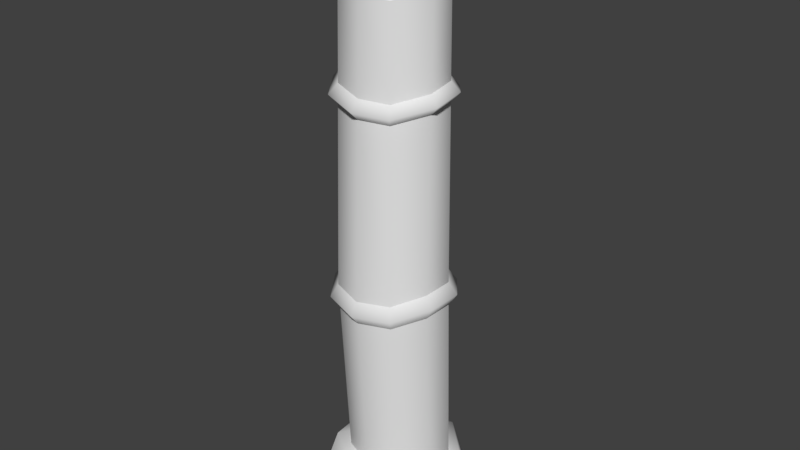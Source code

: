 # Source: palisadeEnd0.blend  (saved by Blender 2.80.75; exported with 4.5.12 LTS)
import bpy
from mathutils import Matrix  # noqa: F401  (used for matrix-valued properties, if any)

bpy.ops.wm.read_factory_settings(use_empty=True)
scene = bpy.context.scene
scene.name = 'Scene'

# ---- collections
col_collection_1 = bpy.data.collections.new('Collection 1'); scene.collection.children.link(col_collection_1)

# ---- materials (node trees are filled in below, after node groups)
mat_palisade = bpy.data.materials.new('palisade')
mat_palisade.alpha_threshold = 0.0
mat_palisade.use_transparent_shadow = False
mat_palisade.roughness = 0.5

# ---- material node trees

# ---- world
world_world = bpy.data.worlds.new('World'); scene.world = world_world
world_world.color = (0.05088, 0.05088, 0.05088)
world_world.use_sun_shadow = False
world_world.sun_shadow_jitter_overblur = 0.0
world_world.cycles.sampling_method = 'MANUAL'

# ---- meshes
me_circle_001 = bpy.data.meshes.new('Circle.001')
me_circle_001.from_pydata([(-0.5038, -0.008608, -0.03992), (-0.4572, -0.152, -0.04205), (-0.3352, -0.2452, -0.04454), (-0.1844, -0.2452, -0.04634), (-0.06234, -0.152, -0.04678), (-0.01572, -0.008608, -0.04577), (-0.0623, 0.1348, -0.04364), (-0.1843, 0.2235, -0.0412), (-0.3351, 0.2235, -0.03939), (-0.4571, 0.1348, -0.0389), (-0.5281, -0.01408, 2.415), (-0.4911, -0.1423, 2.406), (-0.3687, -0.2559, 2.447), (-0.2313, -0.2389, 2.463), (-0.1159, -0.1458, 2.433), (-0.07164, -0.01086, 2.451), (-0.1156, 0.1209, 2.494), (-0.2314, 0.2186, 2.481), (-0.3749, 0.2079, 2.467), (-0.491, 0.1276, 2.443), (-0.4606, -0.1167, 2.464), (-0.4894, -0.02214, 2.472), (-0.3601, -0.2075, 2.495), (-0.239, -0.2114, 2.495), (-0.1364, -0.1349, 2.483), (-0.09545, -0.01576, 2.495), (-0.136, 0.1012, 2.525), (-0.2369, 0.1794, 2.53), (-0.3683, 0.1898, 2.508), (-0.4517, 0.09296, 2.496), (-0.2929, -0.08555, 2.743), (-0.2304, -0.2534, 1.103), (-0.1026, -0.1554, 1.08), (-0.05371, -0.00489, 1.082), (-0.1024, 0.1455, 1.098), (-0.2305, 0.2385, 1.097), (-0.3889, 0.2387, 1.085), (-0.5662, -0.004595, 1.061), (-0.5172, -0.1552, 1.068), (-0.5171, 0.1458, 1.072), (-0.3887, -0.2534, 1.105), (-0.5469, 0.2791, -0.08274), (0.09427, 0.1984, -0.08274), (-0.4569, 0.2356, 0.1682), (0.0246, 0.1863, 0.07844), (-0.6657, -0.01521, -0.08274), (0.09987, -0.1088, -0.08274), (-0.6057, -0.02024, 0.1035), (0.03806, -0.09637, 0.1056), (-0.1501, -0.3961, -0.08274), (-0.1639, -0.3106, 0.0806), (-0.2265, -0.04393, 0.2556), (-0.2003, 0.3616, -0.08274), (-0.5376, -0.2922, -0.08274), (-0.2305, 0.3071, 0.1023), (-0.4445, -0.2729, 0.09531), (-0.231, -0.243, 2.04), (-0.5389, -0.01139, 1.995), (-0.1122, -0.1485, 2.013), (-0.06656, -0.009171, 2.028), (-0.1118, 0.1278, 2.059), (-0.2312, 0.2243, 2.055), (-0.3789, 0.2166, 2.04), (-0.4985, -0.1459, 1.989), (-0.4984, 0.1327, 2.018), (-0.3744, -0.2552, 2.026), (-0.1111, -0.1493, 1.923), (-0.06513, -0.008695, 1.937), (-0.1108, 0.1298, 1.966), (-0.2311, 0.2258, 1.964), (-0.38, 0.2191, 1.949), (-0.5005, -0.147, 1.9), (-0.5005, 0.1342, 1.927), (-0.376, -0.255, 1.936), (-0.2309, -0.2442, 1.949), (-0.5419, -0.01064, 1.905), (-0.2183, -0.2837, 1.996), (-0.5811, -0.01104, 1.945), (-0.07835, -0.1727, 1.965), (-0.02467, -0.008597, 1.982), (-0.07799, 0.1529, 2.016), (-0.2185, 0.2658, 2.012), (-0.3923, 0.2573, 1.995), (-0.5332, -0.1699, 1.939), (-0.5331, 0.1584, 1.971), (-0.3874, -0.2972, 1.981), (-0.09847, -0.155, 0.9635), (-0.04978, -0.005274, 0.9652), (-0.09827, 0.1444, 0.9798), (-0.2257, 0.237, 0.9794), (-0.3833, 0.2371, 0.969), (-0.511, -0.1549, 0.9529), (-0.5109, 0.1447, 0.957), (-0.3831, -0.2526, 0.9863), (-0.2256, -0.2526, 0.9842), (-0.5597, -0.005011, 0.9472), (-0.2156, -0.2917, 1.046), (-0.603, -0.004611, 1.001), (-0.06819, -0.1786, 1.021), (-0.01173, -0.004934, 1.023), (-0.06795, 0.1686, 1.041), (-0.2157, 0.2759, 1.04), (-0.3985, 0.2761, 1.027), (-0.5465, -0.1784, 1.008), (-0.5464, 0.1689, 1.012), (-0.3982, -0.2917, 1.049)], [], [(58, 14, 13, 56), (59, 15, 14, 58), (60, 16, 15, 59), (61, 17, 16, 60), (62, 18, 17, 61), (63, 11, 10, 57), (64, 19, 18, 62), (65, 12, 11, 63), (57, 10, 19, 64), (56, 13, 12, 65), (12, 13, 23, 22), (15, 16, 26, 25), (18, 19, 29, 28), (11, 12, 22, 20), (27, 28, 30), (21, 20, 30), (23, 24, 30), (26, 27, 30), (19, 10, 21, 29), (16, 17, 27, 26), (13, 14, 24, 23), (10, 11, 20, 21), (17, 18, 28, 27), (14, 15, 25, 24), (24, 25, 30), (28, 29, 30), (25, 26, 30), (22, 23, 30), (29, 21, 30), (20, 22, 30), (96, 31, 40, 105), (97, 37, 39, 104), (105, 40, 38, 103), (104, 39, 36, 102), (103, 38, 37, 97), (102, 36, 35, 101), (101, 35, 34, 100), (100, 34, 33, 99), (99, 33, 32, 98), (98, 32, 31, 96), (41, 45, 47, 43), (51, 50, 48), (46, 42, 44, 48), (47, 55, 51), (54, 52, 41, 43), (50, 49, 46, 48), (54, 51, 48, 44), (52, 54, 44, 42), (51, 55, 50), (53, 49, 50, 55), (45, 53, 55, 47), (43, 47, 51, 54), (76, 56, 65, 85), (77, 57, 64, 84), (85, 65, 63, 83), (84, 64, 62, 82), (83, 63, 57, 77), (82, 62, 61, 81), (81, 61, 60, 80), (80, 60, 59, 79), (79, 59, 58, 78), (78, 58, 56, 76), (32, 66, 74, 31), (33, 67, 66, 32), (34, 68, 67, 33), (35, 69, 68, 34), (36, 70, 69, 35), (38, 71, 75, 37), (39, 72, 70, 36), (40, 73, 71, 38), (37, 75, 72, 39), (31, 74, 73, 40), (66, 78, 76, 74), (67, 79, 78, 66), (68, 80, 79, 67), (69, 81, 80, 68), (70, 82, 81, 69), (71, 83, 77, 75), (72, 84, 82, 70), (73, 85, 83, 71), (75, 77, 84, 72), (74, 76, 85, 73), (4, 86, 94, 3), (5, 87, 86, 4), (6, 88, 87, 5), (7, 89, 88, 6), (8, 90, 89, 7), (1, 91, 95, 0), (9, 92, 90, 8), (2, 93, 91, 1), (0, 95, 92, 9), (3, 94, 93, 2), (86, 98, 96, 94), (87, 99, 98, 86), (88, 100, 99, 87), (89, 101, 100, 88), (90, 102, 101, 89), (91, 103, 97, 95), (92, 104, 102, 90), (93, 105, 103, 91), (95, 97, 104, 92), (94, 96, 105, 93)])
me_circle_001.polygons.foreach_set('use_smooth', [True] * 102)
_k = set([(10, 11), (10, 19), (11, 12), (12, 13), (13, 14), (14, 15), (15, 16), (16, 17), (17, 18), (18, 19), (20, 21), (20, 22), (21, 29), (22, 23), (23, 24), (24, 25), (25, 26), (26, 27), (27, 28), (28, 29), (31, 32), (31, 40), (32, 33), (33, 34), (34, 35), (35, 36), (36, 39), (37, 38), (37, 39), (38, 40), (56, 58), (56, 65), (57, 63), (57, 64), (58, 59), (59, 60), (60, 61), (61, 62), (62, 64), (63, 65), (66, 67), (66, 74), (67, 68), (68, 69), (69, 70), (70, 72), (71, 73), (71, 75), (72, 75), (73, 74), (86, 87), (86, 94), (87, 88), (88, 89), (89, 90), (90, 92), (91, 93), (91, 95), (92, 95), (93, 94)])
me_circle_001.attributes.new('sharp_edge', 'BOOLEAN', 'EDGE').data.foreach_set('value', [ (min(e.vertices), max(e.vertices)) in _k for e in me_circle_001.edges])
_uv = me_circle_001.uv_layers.new(name='UVMap')
_uv.uv.foreach_set('vector', [0.1573, 0.1476, 0.1571, 0.1606, 0.1568, 0.1604, 0.1571, 0.1478, 0.1573, 0.1484, 0.1572, 0.162, 0.1571, 0.1606, 0.1573, 0.1476, 0.1571, 0.1497, 0.1568, 0.1641, 0.1572, 0.162, 0.1573, 0.1484, 0.1567, 0.1504, 0.1562, 0.1656, 0.1568, 0.1641, 0.1571, 0.1497, 0.1565, 0.1492, 0.1558, 0.1636, 0.1562, 0.1656, 0.1567, 0.1504, 0.1567, 0.1469, 0.1562, 0.1594, 0.1559, 0.1601, 0.1566, 0.1472, 0.1564, 0.1481, 0.1556, 0.1616, 0.1558, 0.1636, 0.1565, 0.1492, 0.157, 0.1477, 0.1566, 0.1601, 0.1562, 0.1594, 0.1567, 0.1469, 0.1566, 0.1472, 0.1559, 0.1601, 0.1556, 0.1616, 0.1564, 0.1481, 0.1571, 0.1478, 0.1568, 0.1604, 0.1566, 0.1601, 0.157, 0.1477, 0.1566, 0.1601, 0.1568, 0.1604, 0.1568, 0.1605, 0.1566, 0.1602, 0.1572, 0.162, 0.1568, 0.1641, 0.1567, 0.1644, 0.157, 0.1624, 0.1558, 0.1636, 0.1556, 0.1616, 0.1559, 0.162, 0.1558, 0.164, 0.1562, 0.1594, 0.1566, 0.1601, 0.1566, 0.1602, 0.1563, 0.16, 0.111, 0.3526, 0.1261, 0.3562, 0.1102, 0.379, 0.1319, 0.3833, 0.1237, 0.3923, 0.1102, 0.379, 0.09871, 0.3924, 0.08918, 0.3828, 0.1102, 0.379, 0.09729, 0.3576, 0.111, 0.3526, 0.1102, 0.379, 0.1556, 0.1616, 0.1559, 0.1601, 0.1561, 0.1606, 0.1559, 0.162, 0.1568, 0.1641, 0.1562, 0.1656, 0.1562, 0.1675, 0.1567, 0.1644, 0.1568, 0.1604, 0.1571, 0.1606, 0.157, 0.1611, 0.1568, 0.1605, 0.1559, 0.1601, 0.1562, 0.1594, 0.1563, 0.16, 0.1561, 0.1606, 0.1562, 0.1656, 0.1558, 0.1636, 0.1558, 0.164, 0.1562, 0.1675, 0.1571, 0.1606, 0.1572, 0.162, 0.157, 0.1624, 0.157, 0.1611, 0.08918, 0.3828, 0.08827, 0.3688, 0.1102, 0.379, 0.1261, 0.3562, 0.1319, 0.3696, 0.1102, 0.379, 0.08827, 0.3688, 0.09729, 0.3576, 0.1102, 0.379, 0.1109, 0.3952, 0.09871, 0.3924, 0.1102, 0.379, 0.1319, 0.3696, 0.1319, 0.3833, 0.1102, 0.379, 0.1237, 0.3923, 0.1109, 0.3952, 0.1102, 0.379, 0.1648, 0.6215, 0.1674, 0.6312, 0.1435, 0.6312, 0.1459, 0.6227, 0.1248, 0.5916, 0.1126, 0.5918, 0.1218, 0.5656, 0.1301, 0.5724, 0.1459, 0.6227, 0.1435, 0.6312, 0.1234, 0.6164, 0.131, 0.6099, 0.1301, 0.5724, 0.1218, 0.5656, 0.1433, 0.551, 0.1459, 0.5607, 0.131, 0.6099, 0.1234, 0.6164, 0.1126, 0.5918, 0.1248, 0.5916, 0.1459, 0.5607, 0.1433, 0.551, 0.1677, 0.5516, 0.1651, 0.5601, 0.1651, 0.5601, 0.1677, 0.5516, 0.1889, 0.5644, 0.1808, 0.5715, 0.1808, 0.5715, 0.1889, 0.5644, 0.1985, 0.5905, 0.186, 0.5905, 0.186, 0.5905, 0.1985, 0.5905, 0.1875, 0.615, 0.1793, 0.6084, 0.1793, 0.6084, 0.1875, 0.615, 0.1674, 0.6312, 0.1648, 0.6215, 0.1784, 0.8996, 0.1405, 0.9306, 0.1326, 0.9144, 0.167, 0.8926, 0.1202, 0.8884, 0.08066, 0.897, 0.1097, 0.8664, 0.09721, 0.842, 0.1516, 0.8333, 0.1451, 0.8482, 0.1097, 0.8664, 0.1326, 0.9144, 0.08722, 0.9161, 0.1202, 0.8884, 0.1637, 0.8784, 0.1835, 0.8809, 0.1784, 0.8996, 0.167, 0.8926, 0.08066, 0.897, 0.05854, 0.9054, 0.09721, 0.842, 0.1097, 0.8664, 0.1637, 0.8784, 0.1202, 0.8884, 0.1097, 0.8664, 0.1451, 0.8482, 0.1835, 0.8809, 0.1637, 0.8784, 0.1451, 0.8482, 0.1516, 0.8333, 0.1202, 0.8884, 0.08722, 0.9161, 0.08066, 0.897, 0.07309, 0.9285, 0.05854, 0.9054, 0.08066, 0.897, 0.08722, 0.9161, 0.1405, 0.9306, 0.07309, 0.9285, 0.08722, 0.9161, 0.1326, 0.9144, 0.167, 0.8926, 0.1326, 0.9144, 0.1202, 0.8884, 0.1637, 0.8784, 0.1346, 0.6509, 0.1394, 0.6567, 0.1321, 0.6656, 0.1246, 0.6639, 0.1335, 0.6986, 0.1395, 0.6912, 0.1532, 0.6949, 0.1523, 0.7036, 0.1246, 0.6639, 0.1321, 0.6656, 0.131, 0.6808, 0.1219, 0.6841, 0.1523, 0.7036, 0.1532, 0.6949, 0.1652, 0.6901, 0.1695, 0.6973, 0.1219, 0.6841, 0.131, 0.6808, 0.1395, 0.6912, 0.1335, 0.6986, 0.1695, 0.6973, 0.1652, 0.6901, 0.1723, 0.6798, 0.1796, 0.6827, 0.1796, 0.6827, 0.1723, 0.6798, 0.1705, 0.6673, 0.1779, 0.6646, 0.1779, 0.6646, 0.1705, 0.6673, 0.1643, 0.6559, 0.1689, 0.6484, 0.1689, 0.6484, 0.1643, 0.6559, 0.1514, 0.6516, 0.1511, 0.6423, 0.1511, 0.6423, 0.1514, 0.6516, 0.1394, 0.6567, 0.1346, 0.6509, 0.1575, 0.1347, 0.1574, 0.1411, 0.1572, 0.1415, 0.1574, 0.1352, 0.1575, 0.1348, 0.1574, 0.1416, 0.1574, 0.1411, 0.1575, 0.1347, 0.1574, 0.1352, 0.1573, 0.1425, 0.1574, 0.1416, 0.1575, 0.1348, 0.1573, 0.1352, 0.157, 0.1428, 0.1573, 0.1425, 0.1574, 0.1352, 0.1572, 0.1349, 0.1568, 0.1421, 0.157, 0.1428, 0.1573, 0.1352, 0.1573, 0.1343, 0.157, 0.1406, 0.1569, 0.1407, 0.1573, 0.1342, 0.1572, 0.1345, 0.1568, 0.1413, 0.1568, 0.1421, 0.1572, 0.1349, 0.1574, 0.1353, 0.1572, 0.1415, 0.157, 0.1406, 0.1573, 0.1343, 0.1573, 0.1342, 0.1569, 0.1407, 0.1568, 0.1413, 0.1572, 0.1345, 0.1574, 0.1352, 0.1572, 0.1415, 0.1572, 0.1415, 0.1574, 0.1353, 0.151, 0.6312, 0.1511, 0.6423, 0.1346, 0.6509, 0.1263, 0.6402, 0.1749, 0.6371, 0.1689, 0.6484, 0.1511, 0.6423, 0.151, 0.6312, 0.1921, 0.6591, 0.1779, 0.6646, 0.1689, 0.6484, 0.1749, 0.6371, 0.1921, 0.6874, 0.1796, 0.6827, 0.1779, 0.6646, 0.1921, 0.6591, 0.1758, 0.7085, 0.1695, 0.6973, 0.1796, 0.6827, 0.1921, 0.6874, 0.1126, 0.6882, 0.1219, 0.6841, 0.1335, 0.6986, 0.1261, 0.7074, 0.1508, 0.7156, 0.1523, 0.7036, 0.1695, 0.6973, 0.1758, 0.7085, 0.1136, 0.6616, 0.1246, 0.6639, 0.1219, 0.6841, 0.1126, 0.6882, 0.1261, 0.7074, 0.1335, 0.6986, 0.1523, 0.7036, 0.1508, 0.7156, 0.1263, 0.6402, 0.1346, 0.6509, 0.1246, 0.6639, 0.1136, 0.6616, 0.1592, 0.08222, 0.1583, 0.1084, 0.1577, 0.1107, 0.158, 0.08611, 0.1601, 0.08629, 0.1588, 0.1105, 0.1583, 0.1084, 0.1592, 0.08222, 0.1604, 0.08956, 0.1589, 0.1124, 0.1588, 0.1105, 0.1601, 0.08629, 0.16, 0.09194, 0.1586, 0.1136, 0.1589, 0.1124, 0.1604, 0.08956, 0.1594, 0.09338, 0.1583, 0.1141, 0.1586, 0.1136, 0.16, 0.09194, 0.1575, 0.09172, 0.1574, 0.113, 0.1576, 0.1137, 0.158, 0.09326, 0.1587, 0.09381, 0.1579, 0.1142, 0.1583, 0.1141, 0.1594, 0.09338, 0.1575, 0.0893, 0.1575, 0.1123, 0.1574, 0.113, 0.1575, 0.09172, 0.158, 0.09326, 0.1576, 0.1137, 0.1579, 0.1142, 0.1587, 0.09381, 0.158, 0.08611, 0.1577, 0.1107, 0.1575, 0.1123, 0.1575, 0.0893, 0.1736, 0.604, 0.1793, 0.6084, 0.1648, 0.6215, 0.1628, 0.6141, 0.1788, 0.5908, 0.186, 0.5905, 0.1793, 0.6084, 0.1736, 0.604, 0.1748, 0.5766, 0.1808, 0.5715, 0.186, 0.5905, 0.1788, 0.5908, 0.1628, 0.5677, 0.1651, 0.5601, 0.1808, 0.5715, 0.1748, 0.5766, 0.148, 0.5681, 0.1459, 0.5607, 0.1651, 0.5601, 0.1628, 0.5677, 0.1365, 0.6053, 0.131, 0.6099, 0.1248, 0.5916, 0.1322, 0.5915, 0.1362, 0.5772, 0.1301, 0.5724, 0.1459, 0.5607, 0.148, 0.5681, 0.1481, 0.6148, 0.1459, 0.6227, 0.131, 0.6099, 0.1365, 0.6053, 0.1322, 0.5915, 0.1248, 0.5916, 0.1301, 0.5724, 0.1362, 0.5772, 0.1628, 0.6141, 0.1648, 0.6215, 0.1459, 0.6227, 0.1481, 0.6148])
_ca = me_circle_001.color_attributes.new('Col', 'BYTE_COLOR', 'CORNER')
_ca.data.foreach_set('color', [0.4342, 0.4342, 0.4342, 1.0, 1.0, 1.0, 1.0, 1.0, 1.0, 1.0, 1.0, 1.0, 0.4452, 0.4452, 0.4452, 1.0, 0.4342, 0.4342, 0.4342, 1.0, 1.0, 1.0, 1.0, 1.0, 1.0, 1.0, 1.0, 1.0, 0.4342, 0.4342, 0.4342, 1.0, 0.4342, 0.4342, 0.4342, 1.0, 1.0, 1.0, 1.0, 1.0, 1.0, 1.0, 1.0, 1.0, 0.4342, 0.4342, 0.4342, 1.0, 0.4342, 0.4342, 0.4342, 1.0, 1.0, 1.0, 1.0, 1.0, 1.0, 1.0, 1.0, 1.0, 0.4342, 0.4342, 0.4342, 1.0, 0.4342, 0.4342, 0.4342, 1.0, 0.9911, 0.9911, 0.9911, 1.0, 1.0, 1.0, 1.0, 1.0, 0.4342, 0.4342, 0.4342, 1.0, 0.4342, 0.4342, 0.4342, 1.0, 1.0, 1.0, 1.0, 1.0, 1.0, 1.0, 1.0, 1.0, 0.4342, 0.4342, 0.4342, 1.0, 0.4342, 0.4342, 0.4342, 1.0, 1.0, 1.0, 1.0, 1.0, 0.9911, 0.9911, 0.9911, 1.0, 0.4342, 0.4342, 0.4342, 1.0, 0.4342, 0.4342, 0.4342, 1.0, 1.0, 1.0, 1.0, 1.0, 1.0, 1.0, 1.0, 1.0, 0.4342, 0.4342, 0.4342, 1.0, 0.4342, 0.4342, 0.4342, 1.0, 1.0, 1.0, 1.0, 1.0, 1.0, 1.0, 1.0, 1.0, 0.4342, 0.4342, 0.4342, 1.0, 0.4452, 0.4452, 0.4452, 1.0, 1.0, 1.0, 1.0, 1.0, 1.0, 1.0, 1.0, 1.0, 0.4342, 0.4342, 0.4342, 1.0, 1.0, 1.0, 1.0, 1.0, 1.0, 1.0, 1.0, 1.0, 0.5906, 0.5906, 0.5906, 1.0, 0.5395, 0.5395, 0.5395, 1.0, 1.0, 1.0, 1.0, 1.0, 1.0, 1.0, 1.0, 1.0, 0.5395, 0.5395, 0.5395, 1.0, 0.5457, 0.5457, 0.5457, 1.0, 0.9911, 0.9911, 0.9911, 1.0, 1.0, 1.0, 1.0, 1.0, 0.4969, 0.4969, 0.4969, 1.0, 0.5841, 0.5841, 0.5841, 1.0, 1.0, 1.0, 1.0, 1.0, 1.0, 1.0, 1.0, 1.0, 0.5395, 0.5395, 0.5395, 1.0, 0.6172, 0.6172, 0.6172, 1.0, 0.3916, 0.3916, 0.3916, 1.0, 0.3916, 0.3916, 0.3916, 1.0, 1.0, 1.0, 1.0, 1.0, 0.3467, 0.3467, 0.3467, 1.0, 0.3613, 0.3613, 0.3613, 1.0, 1.0, 1.0, 1.0, 1.0, 0.2918, 0.2918, 0.2918, 1.0, 0.2874, 0.2874, 0.2874, 1.0, 1.0, 1.0, 1.0, 1.0, 0.2542, 0.2542, 0.2542, 1.0, 0.3916, 0.3916, 0.3916, 1.0, 1.0, 1.0, 1.0, 1.0, 1.0, 1.0, 1.0, 1.0, 1.0, 1.0, 1.0, 1.0, 0.6038, 0.6038, 0.6038, 1.0, 0.4969, 0.4969, 0.4969, 1.0, 1.0, 1.0, 1.0, 1.0, 1.0, 1.0, 1.0, 1.0, 0.6038, 0.6038, 0.6038, 1.0, 0.5395, 0.5395, 0.5395, 1.0, 1.0, 1.0, 1.0, 1.0, 1.0, 1.0, 1.0, 1.0, 0.5583, 0.5583, 0.5583, 1.0, 0.5906, 0.5906, 0.5906, 1.0, 1.0, 1.0, 1.0, 1.0, 1.0, 1.0, 1.0, 1.0, 0.6172, 0.6172, 0.6172, 1.0, 0.6038, 0.6038, 0.6038, 1.0, 1.0, 1.0, 1.0, 1.0, 0.9911, 0.9911, 0.9911, 1.0, 0.5841, 0.5841, 0.5841, 1.0, 0.6038, 0.6038, 0.6038, 1.0, 1.0, 1.0, 1.0, 1.0, 1.0, 1.0, 1.0, 1.0, 0.5457, 0.5457, 0.5457, 1.0, 0.5583, 0.5583, 0.5583, 1.0, 0.2874, 0.2874, 0.2874, 1.0, 0.2623, 0.2623, 0.2623, 1.0, 1.0, 1.0, 1.0, 1.0, 0.3916, 0.3916, 0.3916, 1.0, 0.2789, 0.2789, 0.2789, 1.0, 1.0, 1.0, 1.0, 1.0, 0.2623, 0.2623, 0.2623, 1.0, 0.2542, 0.2542, 0.2542, 1.0, 1.0, 1.0, 1.0, 1.0, 0.3712, 0.3712, 0.3712, 1.0, 0.2918, 0.2918, 0.2918, 1.0, 1.0, 1.0, 1.0, 1.0, 0.2789, 0.2789, 0.2789, 1.0, 0.3467, 0.3467, 0.3467, 1.0, 1.0, 1.0, 1.0, 1.0, 0.3613, 0.3613, 0.3613, 1.0, 0.3712, 0.3712, 0.3712, 1.0, 1.0, 1.0, 1.0, 1.0, 1.0, 1.0, 1.0, 1.0, 0.05127, 0.05127, 0.05127, 1.0, 0.05127, 0.05127, 0.05127, 1.0, 1.0, 1.0, 1.0, 1.0, 1.0, 1.0, 1.0, 1.0, 0.05448, 0.05448, 0.05448, 1.0, 0.05127, 0.05127, 0.05127, 1.0, 1.0, 1.0, 1.0, 1.0, 1.0, 1.0, 1.0, 1.0, 0.05127, 0.05127, 0.05127, 1.0, 0.05613, 0.05613, 0.05613, 1.0, 1.0, 1.0, 1.0, 1.0, 1.0, 1.0, 1.0, 1.0, 0.05127, 0.05127, 0.05127, 1.0, 0.05286, 0.05286, 0.05286, 1.0, 1.0, 1.0, 1.0, 1.0, 1.0, 1.0, 1.0, 1.0, 0.05613, 0.05613, 0.05613, 1.0, 0.05448, 0.05448, 0.05448, 1.0, 1.0, 1.0, 1.0, 1.0, 1.0, 1.0, 1.0, 1.0, 0.05286, 0.05286, 0.05286, 1.0, 0.05127, 0.05127, 0.05127, 1.0, 1.0, 1.0, 1.0, 1.0, 1.0, 1.0, 1.0, 1.0, 0.05127, 0.05127, 0.05127, 1.0, 0.05127, 0.05127, 0.05127, 1.0, 1.0, 1.0, 1.0, 1.0, 1.0, 1.0, 1.0, 1.0, 0.05127, 0.05127, 0.05127, 1.0, 0.05127, 0.05127, 0.05127, 1.0, 1.0, 1.0, 1.0, 1.0, 1.0, 1.0, 1.0, 1.0, 0.05127, 0.05127, 0.05127, 1.0, 0.05127, 0.05127, 0.05127, 1.0, 1.0, 1.0, 1.0, 1.0, 1.0, 1.0, 1.0, 1.0, 0.05127, 0.05127, 0.05127, 1.0, 0.05127, 0.05127, 0.05127, 1.0, 1.0, 1.0, 1.0, 1.0, 0.05127, 0.05127, 0.05127, 1.0, 0.05127, 0.05127, 0.05127, 1.0, 0.5647, 0.5647, 0.5647, 1.0, 0.4179, 0.4179, 0.4179, 1.0, 1.0, 1.0, 1.0, 1.0, 0.3467, 0.3467, 0.3467, 1.0, 0.5711, 0.5711, 0.5711, 1.0, 0.04817, 0.04817, 0.04817, 1.0, 0.1144, 0.1144, 0.1144, 1.0, 0.3095, 0.3095, 0.3095, 1.0, 0.5711, 0.5711, 0.5711, 1.0, 0.5647, 0.5647, 0.5647, 1.0, 0.552, 0.552, 0.552, 1.0, 1.0, 1.0, 1.0, 1.0, 0.6514, 0.6514, 0.6514, 1.0, 0.05613, 0.05613, 0.05613, 1.0, 0.05127, 0.05127, 0.05127, 1.0, 0.4179, 0.4179, 0.4179, 1.0, 0.3467, 0.3467, 0.3467, 1.0, 0.04817, 0.04817, 0.04817, 1.0, 0.04817, 0.04817, 0.04817, 1.0, 0.5711, 0.5711, 0.5711, 1.0, 0.6514, 0.6514, 0.6514, 1.0, 1.0, 1.0, 1.0, 1.0, 0.5711, 0.5711, 0.5711, 1.0, 0.3095, 0.3095, 0.3095, 1.0, 0.05613, 0.05613, 0.05613, 1.0, 0.6514, 0.6514, 0.6514, 1.0, 0.3095, 0.3095, 0.3095, 1.0, 0.0648, 0.0648, 0.0648, 1.0, 1.0, 1.0, 1.0, 1.0, 0.552, 0.552, 0.552, 1.0, 0.3467, 0.3467, 0.3467, 1.0, 0.0648, 0.0648, 0.0648, 1.0, 0.04817, 0.04817, 0.04817, 1.0, 0.3467, 0.3467, 0.3467, 1.0, 0.552, 0.552, 0.552, 1.0, 0.05127, 0.05127, 0.05127, 1.0, 0.0648, 0.0648, 0.0648, 1.0, 0.552, 0.552, 0.552, 1.0, 0.5647, 0.5647, 0.5647, 1.0, 0.4179, 0.4179, 0.4179, 1.0, 0.5647, 0.5647, 0.5647, 1.0, 1.0, 1.0, 1.0, 1.0, 0.6514, 0.6514, 0.6514, 1.0, 1.0, 1.0, 1.0, 1.0, 0.05127, 0.05127, 0.05127, 1.0, 0.05127, 0.05127, 0.05127, 1.0, 1.0, 1.0, 1.0, 1.0, 1.0, 1.0, 1.0, 1.0, 0.05127, 0.05127, 0.05127, 1.0, 0.05127, 0.05127, 0.05127, 1.0, 1.0, 1.0, 1.0, 1.0, 1.0, 1.0, 1.0, 1.0, 0.05127, 0.05127, 0.05127, 1.0, 0.05127, 0.05127, 0.05127, 1.0, 1.0, 1.0, 1.0, 1.0, 1.0, 1.0, 1.0, 1.0, 0.05127, 0.05127, 0.05127, 1.0, 0.05127, 0.05127, 0.05127, 1.0, 1.0, 1.0, 1.0, 1.0, 1.0, 1.0, 1.0, 1.0, 0.05127, 0.05127, 0.05127, 1.0, 0.05127, 0.05127, 0.05127, 1.0, 1.0, 1.0, 1.0, 1.0, 1.0, 1.0, 1.0, 1.0, 0.05127, 0.05127, 0.05127, 1.0, 0.05286, 0.05286, 0.05286, 1.0, 1.0, 1.0, 1.0, 1.0, 1.0, 1.0, 1.0, 1.0, 0.05286, 0.05286, 0.05286, 1.0, 0.05286, 0.05286, 0.05286, 1.0, 1.0, 1.0, 1.0, 1.0, 1.0, 1.0, 1.0, 1.0, 0.05286, 0.05286, 0.05286, 1.0, 0.05127, 0.05127, 0.05127, 1.0, 1.0, 1.0, 1.0, 1.0, 1.0, 1.0, 1.0, 1.0, 0.05127, 0.05127, 0.05127, 1.0, 0.1144, 0.1144, 0.1144, 1.0, 1.0, 1.0, 1.0, 1.0, 1.0, 1.0, 1.0, 1.0, 0.1144, 0.1144, 0.1144, 1.0, 0.05127, 0.05127, 0.05127, 1.0, 1.0, 1.0, 1.0, 1.0, 0.1878, 0.1878, 0.1878, 1.0, 0.4342, 0.4342, 0.4342, 1.0, 0.4342, 0.4342, 0.4342, 1.0, 0.1878, 0.1878, 0.1878, 1.0, 0.1878, 0.1878, 0.1878, 1.0, 0.4342, 0.4342, 0.4342, 1.0, 0.4342, 0.4342, 0.4342, 1.0, 0.1878, 0.1878, 0.1878, 1.0, 0.1878, 0.1878, 0.1878, 1.0, 0.4342, 0.4342, 0.4342, 1.0, 0.4342, 0.4342, 0.4342, 1.0, 0.1878, 0.1878, 0.1878, 1.0, 0.1878, 0.1878, 0.1878, 1.0, 0.4342, 0.4342, 0.4342, 1.0, 0.4342, 0.4342, 0.4342, 1.0, 0.1878, 0.1878, 0.1878, 1.0, 0.1878, 0.1878, 0.1878, 1.0, 0.4342, 0.4342, 0.4342, 1.0, 0.4342, 0.4342, 0.4342, 1.0, 0.1878, 0.1878, 0.1878, 1.0, 0.1878, 0.1878, 0.1878, 1.0, 0.4342, 0.4342, 0.4342, 1.0, 0.4342, 0.4342, 0.4342, 1.0, 0.1878, 0.1878, 0.1878, 1.0, 0.1878, 0.1878, 0.1878, 1.0, 0.4342, 0.4342, 0.4342, 1.0, 0.4342, 0.4342, 0.4342, 1.0, 0.1878, 0.1878, 0.1878, 1.0, 0.1878, 0.1878, 0.1878, 1.0, 0.4342, 0.4342, 0.4342, 1.0, 0.4342, 0.4342, 0.4342, 1.0, 0.1878, 0.1878, 0.1878, 1.0, 0.1878, 0.1878, 0.1878, 1.0, 0.4342, 0.4342, 0.4342, 1.0, 0.4342, 0.4342, 0.4342, 1.0, 0.1878, 0.1878, 0.1878, 1.0, 0.1878, 0.1878, 0.1878, 1.0, 0.4342, 0.4342, 0.4342, 1.0, 0.4342, 0.4342, 0.4342, 1.0, 0.1878, 0.1878, 0.1878, 1.0, 0.05127, 0.05127, 0.05127, 1.0, 1.0, 1.0, 1.0, 1.0, 1.0, 1.0, 1.0, 1.0, 0.05127, 0.05127, 0.05127, 1.0, 0.05127, 0.05127, 0.05127, 1.0, 1.0, 1.0, 1.0, 1.0, 1.0, 1.0, 1.0, 1.0, 0.05127, 0.05127, 0.05127, 1.0, 0.05127, 0.05127, 0.05127, 1.0, 1.0, 1.0, 1.0, 1.0, 1.0, 1.0, 1.0, 1.0, 0.05127, 0.05127, 0.05127, 1.0, 0.05127, 0.05127, 0.05127, 1.0, 1.0, 1.0, 1.0, 1.0, 1.0, 1.0, 1.0, 1.0, 0.05127, 0.05127, 0.05127, 1.0, 0.05127, 0.05127, 0.05127, 1.0, 1.0, 1.0, 1.0, 1.0, 1.0, 1.0, 1.0, 1.0, 0.05127, 0.05127, 0.05127, 1.0, 0.05127, 0.05127, 0.05127, 1.0, 1.0, 1.0, 1.0, 1.0, 1.0, 1.0, 1.0, 1.0, 0.05127, 0.05127, 0.05127, 1.0, 0.05127, 0.05127, 0.05127, 1.0, 1.0, 1.0, 1.0, 1.0, 1.0, 1.0, 1.0, 1.0, 0.05127, 0.05127, 0.05127, 1.0, 0.05127, 0.05127, 0.05127, 1.0, 1.0, 1.0, 1.0, 1.0, 1.0, 1.0, 1.0, 1.0, 0.05127, 0.05127, 0.05127, 1.0, 0.05127, 0.05127, 0.05127, 1.0, 1.0, 1.0, 1.0, 1.0, 1.0, 1.0, 1.0, 1.0, 0.05127, 0.05127, 0.05127, 1.0, 0.05127, 0.05127, 0.05127, 1.0, 1.0, 1.0, 1.0, 1.0, 1.0, 1.0, 1.0, 1.0, 0.05127, 0.05127, 0.05127, 1.0, 0.05448, 0.05448, 0.05448, 1.0, 0.2789, 0.2789, 0.2789, 1.0, 0.2831, 0.2831, 0.2831, 1.0, 0.05448, 0.05448, 0.05448, 1.0, 0.05448, 0.05448, 0.05448, 1.0, 0.2831, 0.2831, 0.2831, 1.0, 0.2789, 0.2789, 0.2789, 1.0, 0.05448, 0.05448, 0.05448, 1.0, 0.05448, 0.05448, 0.05448, 1.0, 0.2831, 0.2831, 0.2831, 1.0, 0.2831, 0.2831, 0.2831, 1.0, 0.05448, 0.05448, 0.05448, 1.0, 0.05448, 0.05448, 0.05448, 1.0, 0.3005, 0.3005, 0.3005, 1.0, 0.2831, 0.2831, 0.2831, 1.0, 0.05448, 0.05448, 0.05448, 1.0, 0.05448, 0.05448, 0.05448, 1.0, 0.2831, 0.2831, 0.2831, 1.0, 0.3005, 0.3005, 0.3005, 1.0, 0.05448, 0.05448, 0.05448, 1.0, 0.05448, 0.05448, 0.05448, 1.0, 0.3005, 0.3005, 0.3005, 1.0, 0.2874, 0.2874, 0.2874, 1.0, 0.05448, 0.05448, 0.05448, 1.0, 0.05448, 0.05448, 0.05448, 1.0, 0.2831, 0.2831, 0.2831, 1.0, 0.2831, 0.2831, 0.2831, 1.0, 0.05448, 0.05448, 0.05448, 1.0, 0.05448, 0.05448, 0.05448, 1.0, 0.2831, 0.2831, 0.2831, 1.0, 0.3005, 0.3005, 0.3005, 1.0, 0.05448, 0.05448, 0.05448, 1.0, 0.05448, 0.05448, 0.05448, 1.0, 0.2874, 0.2874, 0.2874, 1.0, 0.2831, 0.2831, 0.2831, 1.0, 0.05448, 0.05448, 0.05448, 1.0, 0.05448, 0.05448, 0.05448, 1.0, 0.2831, 0.2831, 0.2831, 1.0, 0.2831, 0.2831, 0.2831, 1.0, 0.05448, 0.05448, 0.05448, 1.0, 0.05127, 0.05127, 0.05127, 1.0, 1.0, 1.0, 1.0, 1.0, 1.0, 1.0, 1.0, 1.0, 0.1046, 0.1046, 0.1046, 1.0, 0.05127, 0.05127, 0.05127, 1.0, 1.0, 1.0, 1.0, 1.0, 1.0, 1.0, 1.0, 1.0, 0.05127, 0.05127, 0.05127, 1.0, 0.05127, 0.05127, 0.05127, 1.0, 1.0, 1.0, 1.0, 1.0, 1.0, 1.0, 1.0, 1.0, 0.05127, 0.05127, 0.05127, 1.0, 0.05127, 0.05127, 0.05127, 1.0, 1.0, 1.0, 1.0, 1.0, 1.0, 1.0, 1.0, 1.0, 0.05286, 0.05286, 0.05286, 1.0, 0.05127, 0.05127, 0.05127, 1.0, 1.0, 1.0, 1.0, 1.0, 1.0, 1.0, 1.0, 1.0, 0.05127, 0.05127, 0.05127, 1.0, 0.05127, 0.05127, 0.05127, 1.0, 1.0, 1.0, 1.0, 1.0, 1.0, 1.0, 1.0, 1.0, 0.05127, 0.05127, 0.05127, 1.0, 0.05127, 0.05127, 0.05127, 1.0, 1.0, 1.0, 1.0, 1.0, 1.0, 1.0, 1.0, 1.0, 0.05127, 0.05127, 0.05127, 1.0, 0.05286, 0.05286, 0.05286, 1.0, 1.0, 1.0, 1.0, 1.0, 1.0, 1.0, 1.0, 1.0, 0.05127, 0.05127, 0.05127, 1.0, 0.05448, 0.05448, 0.05448, 1.0, 1.0, 1.0, 1.0, 1.0, 1.0, 1.0, 1.0, 1.0, 0.05127, 0.05127, 0.05127, 1.0, 0.1046, 0.1046, 0.1046, 1.0, 1.0, 1.0, 1.0, 1.0, 1.0, 1.0, 1.0, 1.0, 0.05286, 0.05286, 0.05286, 1.0])
me_circle_001.materials.append(mat_palisade)
me_circle_001.use_remesh_preserve_volume = False
me_circle_001.use_remesh_preserve_attributes = False
me_circle_001.use_mirror_vertex_groups = False
me_circle_001.use_paint_bone_selection = False
me_circle_001.use_paint_mask = True
me_circle_001.update()

# ---- objects
ob_palisade = bpy.data.objects.new('palisade', me_circle_001)

# ---- transforms, parenting, visibility, modifiers, constraints
ob_palisade.location = (0.0, 0.0, 0.0)
ob_palisade.rotation_euler = (0.0, -0.0, 1.571)
ob_palisade.lineart.crease_threshold = 0.0
_m = ob_palisade.modifiers.new('EdgeSplit', 'EDGE_SPLIT')
_m.use_edge_angle = False

# ---- collection membership
col_collection_1.objects.link(ob_palisade)

# ---- scene / render settings (as saved in the file)
scene.frame_start = 1; scene.frame_end = 250; scene.frame_set(1)
scene.render.engine = 'BLENDER_EEVEE_NEXT'
scene.render.resolution_percentage = 50
scene.render.dither_intensity = 0.0
scene.cycles.use_denoising = False
scene.cycles.samples = 128
scene.cycles.sampling_pattern = 'TABULATED_SOBOL'
scene.cycles.use_adaptive_sampling = False
scene.cycles.use_light_tree = False
scene.cycles.blur_glossy = 0.0
scene.cycles.sample_clamp_indirect = 0.0
scene.view_settings.view_transform = 'Standard'
bpy.context.view_layer.update()

# ---- added for rendering (the .blend has no active camera and no usable light): camera, sun
cam_auto = bpy.data.cameras.new('AutoCamera')
cam_auto.lens = 50.0
cam_auto.sensor_width = 36.0
cam_auto.clip_end = 1000.0
ob_auto_camera = bpy.data.objects.new('AutoCamera', cam_auto)
scene.collection.objects.link(ob_auto_camera)
ob_auto_camera.location = (2.81511, -3.64037, 3.56838)
ob_auto_camera.rotation_euler = (1.09748, -7.21219e-08, 0.694738)
scene.camera = ob_auto_camera
light_auto_sun = bpy.data.lights.new('AutoSun', 'SUN')
light_auto_sun.energy = 3.0
light_auto_sun.angle = 0.0523599
ob_auto_sun = bpy.data.objects.new('AutoSun', light_auto_sun)
scene.collection.objects.link(ob_auto_sun)
ob_auto_sun.rotation_euler = (0.872665, 0.174533, 0.523599)
bpy.context.view_layer.update()
